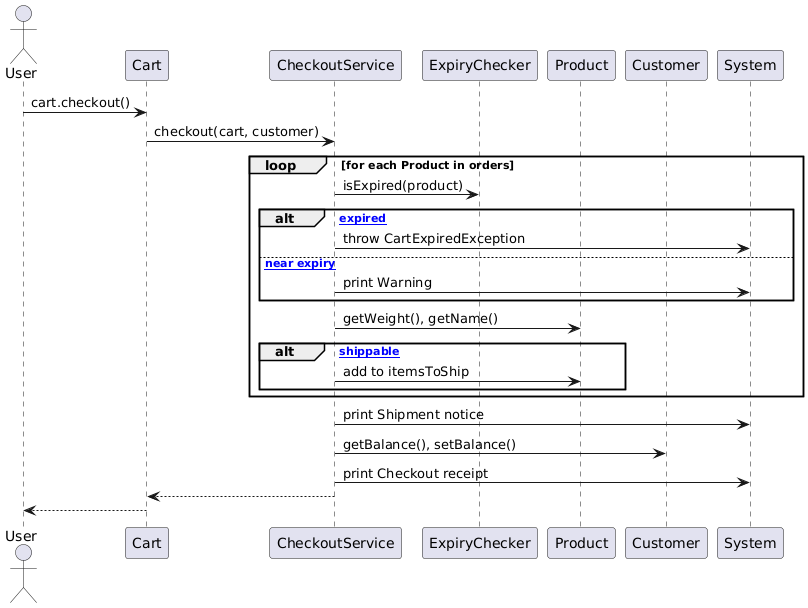

The diagram above was rendered by PlantUML. Its source (embedded in the PNG):
@startuml
actor User
participant Cart
participant CheckoutService
participant ExpiryChecker
participant Product
participant Customer
participant System

User -> Cart : cart.checkout()
Cart -> CheckoutService : checkout(cart, customer)
loop for each Product in orders
  CheckoutService -> ExpiryChecker : isExpired(product)
  alt [if expired]
    CheckoutService -> System : throw CartExpiredException
  else [if near expiry]
    CheckoutService -> System : print Warning
  end
  CheckoutService -> Product : getWeight(), getName()
  alt [if shippable]
    CheckoutService -> Product : add to itemsToShip
  end
end
CheckoutService -> System : print Shipment notice
CheckoutService -> Customer : getBalance(), setBalance()
CheckoutService -> System : print Checkout receipt
CheckoutService --> Cart
Cart --> User
@enduml